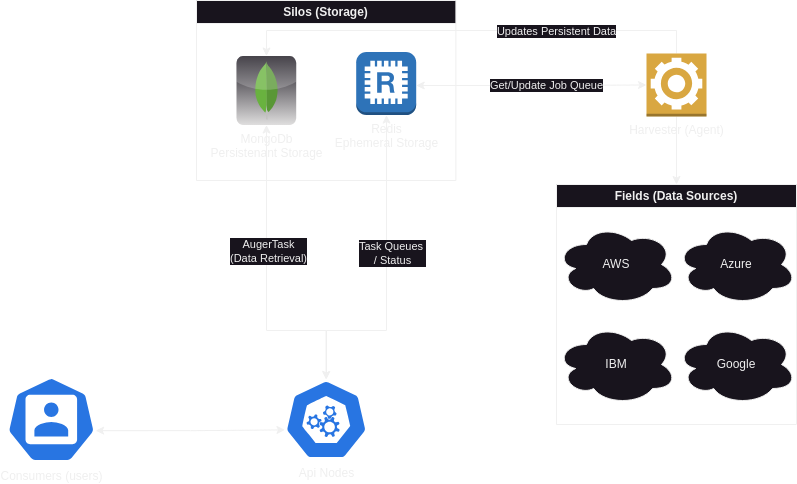

The diagram above was exported from draw.io. Its source (the exported page's mxGraphModel, read from the mxfile embedded in the PNG):
<mxGraphModel dx="1050" dy="622" grid="1" gridSize="10" guides="1" tooltips="1" connect="1" arrows="1" fold="1" page="1" pageScale="1" pageWidth="850" pageHeight="1100" math="0" shadow="0">
  <root>
    <mxCell id="0" />
    <mxCell id="1" parent="0" />
    <mxCell id="jbBLu7pFhBzQeB2QMWu_-7" value="Silos (Storage)" style="swimlane;whiteSpace=wrap;html=1;" vertex="1" parent="1">
      <mxGeometry x="240" y="80" width="259.4" height="180" as="geometry" />
    </mxCell>
    <mxCell id="jbBLu7pFhBzQeB2QMWu_-6" value="Redis&lt;div&gt;Ephemeral Storage&lt;/div&gt;" style="outlineConnect=0;dashed=0;verticalLabelPosition=bottom;verticalAlign=top;align=center;html=1;shape=mxgraph.aws3.redis;fillColor=#2E73B8;gradientColor=none;" vertex="1" parent="jbBLu7pFhBzQeB2QMWu_-7">
      <mxGeometry x="159.70000000000002" y="51.599999999999994" width="60" height="63" as="geometry" />
    </mxCell>
    <mxCell id="jbBLu7pFhBzQeB2QMWu_-24" value="MongoDb&lt;div&gt;Persistenant Storage&lt;/div&gt;" style="dashed=0;outlineConnect=0;html=1;align=center;labelPosition=center;verticalLabelPosition=bottom;verticalAlign=top;shape=mxgraph.webicons.mongodb;gradientColor=#DFDEDE" vertex="1" parent="jbBLu7pFhBzQeB2QMWu_-7">
      <mxGeometry x="40" y="55.5" width="59.7" height="69" as="geometry" />
    </mxCell>
    <mxCell id="jbBLu7pFhBzQeB2QMWu_-32" style="edgeStyle=orthogonalEdgeStyle;rounded=0;orthogonalLoop=1;jettySize=auto;html=1;exitX=0.5;exitY=1;exitDx=0;exitDy=0;exitPerimeter=0;" edge="1" parent="1" source="jbBLu7pFhBzQeB2QMWu_-38" target="jbBLu7pFhBzQeB2QMWu_-11">
      <mxGeometry relative="1" as="geometry">
        <mxPoint x="720" y="203.9450454545455" as="sourcePoint" />
      </mxGeometry>
    </mxCell>
    <mxCell id="jbBLu7pFhBzQeB2QMWu_-33" style="edgeStyle=orthogonalEdgeStyle;rounded=0;orthogonalLoop=1;jettySize=auto;html=1;exitX=0.5;exitY=0;exitDx=0;exitDy=0;exitPerimeter=0;" edge="1" parent="1" source="jbBLu7pFhBzQeB2QMWu_-38" target="jbBLu7pFhBzQeB2QMWu_-24">
      <mxGeometry relative="1" as="geometry">
        <mxPoint x="720" y="126.05495454545456" as="sourcePoint" />
        <Array as="points">
          <mxPoint x="720" y="110" />
          <mxPoint x="310" y="110" />
        </Array>
      </mxGeometry>
    </mxCell>
    <mxCell id="jbBLu7pFhBzQeB2QMWu_-40" value="Updates Persistent Data" style="edgeLabel;html=1;align=center;verticalAlign=middle;resizable=0;points=[];" vertex="1" connectable="0" parent="jbBLu7pFhBzQeB2QMWu_-33">
      <mxGeometry x="-0.2516" y="-3" relative="1" as="geometry">
        <mxPoint x="28" y="3" as="offset" />
      </mxGeometry>
    </mxCell>
    <mxCell id="jbBLu7pFhBzQeB2QMWu_-29" style="edgeStyle=orthogonalEdgeStyle;rounded=0;orthogonalLoop=1;jettySize=auto;html=1;exitX=0.5;exitY=0;exitDx=0;exitDy=0;exitPerimeter=0;startArrow=classic;startFill=1;" edge="1" parent="1" source="jbBLu7pFhBzQeB2QMWu_-9" target="jbBLu7pFhBzQeB2QMWu_-24">
      <mxGeometry relative="1" as="geometry">
        <Array as="points">
          <mxPoint x="370" y="410" />
          <mxPoint x="310" y="410" />
        </Array>
      </mxGeometry>
    </mxCell>
    <mxCell id="jbBLu7pFhBzQeB2QMWu_-45" value="AugerTask&lt;div&gt;(Data Retrieval)&lt;/div&gt;" style="edgeLabel;html=1;align=center;verticalAlign=middle;resizable=0;points=[];" vertex="1" connectable="0" parent="jbBLu7pFhBzQeB2QMWu_-29">
      <mxGeometry x="0.1948" y="-1" relative="1" as="geometry">
        <mxPoint as="offset" />
      </mxGeometry>
    </mxCell>
    <mxCell id="jbBLu7pFhBzQeB2QMWu_-30" style="edgeStyle=orthogonalEdgeStyle;rounded=0;orthogonalLoop=1;jettySize=auto;html=1;exitX=0.5;exitY=0;exitDx=0;exitDy=0;exitPerimeter=0;startArrow=classic;startFill=1;" edge="1" parent="1" source="jbBLu7pFhBzQeB2QMWu_-9" target="jbBLu7pFhBzQeB2QMWu_-6">
      <mxGeometry relative="1" as="geometry">
        <Array as="points">
          <mxPoint x="370" y="410" />
          <mxPoint x="430" y="410" />
        </Array>
      </mxGeometry>
    </mxCell>
    <mxCell id="jbBLu7pFhBzQeB2QMWu_-36" value="Task Queues&amp;nbsp;&lt;div&gt;/ Status&lt;/div&gt;" style="edgeLabel;html=1;align=center;verticalAlign=middle;resizable=0;points=[];" vertex="1" connectable="0" parent="jbBLu7pFhBzQeB2QMWu_-30">
      <mxGeometry x="0.2304" y="-1" relative="1" as="geometry">
        <mxPoint x="4" y="13" as="offset" />
      </mxGeometry>
    </mxCell>
    <mxCell id="jbBLu7pFhBzQeB2QMWu_-9" value="Api Nodes" style="aspect=fixed;sketch=0;html=1;dashed=0;whitespace=wrap;verticalLabelPosition=bottom;verticalAlign=top;fillColor=#2875E2;strokeColor=#ffffff;points=[[0.005,0.63,0],[0.1,0.2,0],[0.9,0.2,0],[0.5,0,0],[0.995,0.63,0],[0.72,0.99,0],[0.5,1,0],[0.28,0.99,0]];shape=mxgraph.kubernetes.icon2;prIcon=api" vertex="1" parent="1">
      <mxGeometry x="328.03999999999996" y="459" width="83.33" height="80" as="geometry" />
    </mxCell>
    <mxCell id="jbBLu7pFhBzQeB2QMWu_-11" value="Fields (Data Sources)" style="swimlane;whiteSpace=wrap;html=1;" vertex="1" parent="1">
      <mxGeometry x="600" y="264" width="240" height="240" as="geometry" />
    </mxCell>
    <mxCell id="jbBLu7pFhBzQeB2QMWu_-13" value="AWS" style="ellipse;shape=cloud;whiteSpace=wrap;html=1;" vertex="1" parent="jbBLu7pFhBzQeB2QMWu_-11">
      <mxGeometry y="40" width="120" height="80" as="geometry" />
    </mxCell>
    <mxCell id="jbBLu7pFhBzQeB2QMWu_-14" value="Azure" style="ellipse;shape=cloud;whiteSpace=wrap;html=1;" vertex="1" parent="jbBLu7pFhBzQeB2QMWu_-11">
      <mxGeometry x="120" y="40" width="120" height="80" as="geometry" />
    </mxCell>
    <mxCell id="jbBLu7pFhBzQeB2QMWu_-15" value="IBM" style="ellipse;shape=cloud;whiteSpace=wrap;html=1;" vertex="1" parent="jbBLu7pFhBzQeB2QMWu_-11">
      <mxGeometry y="140" width="120" height="80" as="geometry" />
    </mxCell>
    <mxCell id="jbBLu7pFhBzQeB2QMWu_-16" value="Google" style="ellipse;shape=cloud;whiteSpace=wrap;html=1;" vertex="1" parent="jbBLu7pFhBzQeB2QMWu_-11">
      <mxGeometry x="120" y="140" width="120" height="80" as="geometry" />
    </mxCell>
    <mxCell id="jbBLu7pFhBzQeB2QMWu_-31" style="edgeStyle=orthogonalEdgeStyle;rounded=0;orthogonalLoop=1;jettySize=auto;html=1;exitX=1;exitY=0.53;exitDx=0;exitDy=0;exitPerimeter=0;startArrow=classic;startFill=1;" edge="1" parent="1" source="jbBLu7pFhBzQeB2QMWu_-6" target="jbBLu7pFhBzQeB2QMWu_-38">
      <mxGeometry relative="1" as="geometry">
        <mxPoint x="681" y="165.05714285714282" as="targetPoint" />
      </mxGeometry>
    </mxCell>
    <mxCell id="jbBLu7pFhBzQeB2QMWu_-39" value="Get/Update Job Queue" style="edgeLabel;html=1;align=center;verticalAlign=middle;resizable=0;points=[];" vertex="1" connectable="0" parent="jbBLu7pFhBzQeB2QMWu_-31">
      <mxGeometry x="-0.1804" y="-2" relative="1" as="geometry">
        <mxPoint x="35" y="-2" as="offset" />
      </mxGeometry>
    </mxCell>
    <mxCell id="jbBLu7pFhBzQeB2QMWu_-34" value="Consumers (users)" style="aspect=fixed;sketch=0;html=1;dashed=0;whitespace=wrap;verticalLabelPosition=bottom;verticalAlign=top;fillColor=#2875E2;strokeColor=#ffffff;points=[[0.005,0.63,0],[0.1,0.2,0],[0.9,0.2,0],[0.5,0,0],[0.995,0.63,0],[0.72,0.99,0],[0.5,1,0],[0.28,0.99,0]];shape=mxgraph.kubernetes.icon2;prIcon=user" vertex="1" parent="1">
      <mxGeometry x="50" y="456" width="89.59" height="86" as="geometry" />
    </mxCell>
    <mxCell id="jbBLu7pFhBzQeB2QMWu_-35" style="edgeStyle=orthogonalEdgeStyle;rounded=0;orthogonalLoop=1;jettySize=auto;html=1;exitX=0.995;exitY=0.63;exitDx=0;exitDy=0;exitPerimeter=0;entryX=0.005;entryY=0.63;entryDx=0;entryDy=0;entryPerimeter=0;startArrow=classic;startFill=1;" edge="1" parent="1" source="jbBLu7pFhBzQeB2QMWu_-34" target="jbBLu7pFhBzQeB2QMWu_-9">
      <mxGeometry relative="1" as="geometry" />
    </mxCell>
    <mxCell id="jbBLu7pFhBzQeB2QMWu_-38" value="Harvester (Agent)" style="outlineConnect=0;dashed=0;verticalLabelPosition=bottom;verticalAlign=top;align=center;html=1;shape=mxgraph.aws3.worker;fillColor=#D9A741;gradientColor=none;" vertex="1" parent="1">
      <mxGeometry x="690" y="133" width="60" height="63" as="geometry" />
    </mxCell>
  </root>
</mxGraphModel>